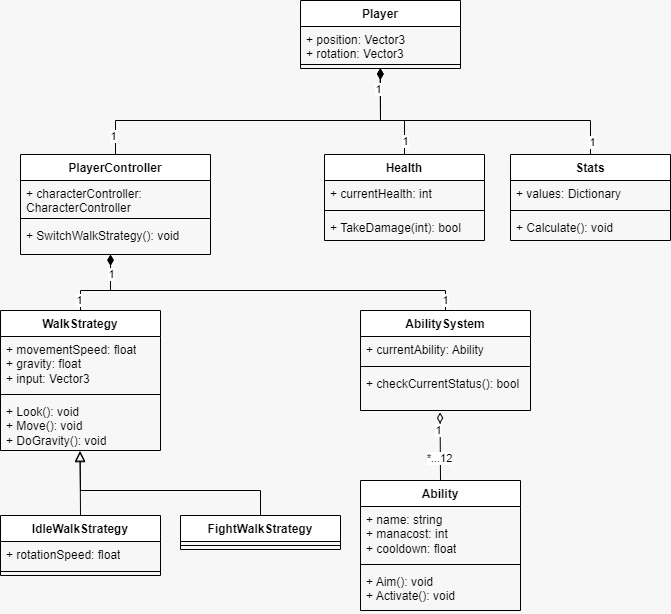

The diagram above was exported from draw.io. Its source (the exported page's mxGraphModel, read from the mxfile embedded in the PNG):
<mxGraphModel dx="988" dy="570" grid="1" gridSize="10" guides="1" tooltips="1" connect="1" arrows="1" fold="1" page="1" pageScale="1" pageWidth="827" pageHeight="1169" background="#f8f7f7" math="0" shadow="0">
  <root>
    <mxCell id="0" />
    <mxCell id="1" parent="0" />
    <mxCell id="aowVBseiavAXvMlJq1K--1" value="Player" style="swimlane;fontStyle=1;align=center;verticalAlign=top;childLayout=stackLayout;horizontal=1;startSize=26;horizontalStack=0;resizeParent=1;resizeParentMax=0;resizeLast=0;collapsible=1;marginBottom=0;whiteSpace=wrap;html=1;" parent="1" vertex="1">
      <mxGeometry x="310" y="70" width="160" height="68" as="geometry" />
    </mxCell>
    <mxCell id="aowVBseiavAXvMlJq1K--2" value="+ position: Vector3&lt;div&gt;+ rotation: Vector3&lt;/div&gt;" style="text;strokeColor=none;fillColor=none;align=left;verticalAlign=top;spacingLeft=4;spacingRight=4;overflow=hidden;rotatable=0;points=[[0,0.5],[1,0.5]];portConstraint=eastwest;whiteSpace=wrap;html=1;" parent="aowVBseiavAXvMlJq1K--1" vertex="1">
      <mxGeometry y="26" width="160" height="34" as="geometry" />
    </mxCell>
    <mxCell id="aowVBseiavAXvMlJq1K--3" value="" style="line;strokeWidth=1;fillColor=none;align=left;verticalAlign=middle;spacingTop=-1;spacingLeft=3;spacingRight=3;rotatable=0;labelPosition=right;points=[];portConstraint=eastwest;strokeColor=inherit;" parent="aowVBseiavAXvMlJq1K--1" vertex="1">
      <mxGeometry y="60" width="160" height="8" as="geometry" />
    </mxCell>
    <mxCell id="aowVBseiavAXvMlJq1K--6" value="Health" style="swimlane;fontStyle=1;align=center;verticalAlign=top;childLayout=stackLayout;horizontal=1;startSize=26;horizontalStack=0;resizeParent=1;resizeParentMax=0;resizeLast=0;collapsible=1;marginBottom=0;whiteSpace=wrap;html=1;" parent="1" vertex="1">
      <mxGeometry x="334" y="224" width="160" height="86" as="geometry" />
    </mxCell>
    <mxCell id="aowVBseiavAXvMlJq1K--7" value="+ currentHealth: int" style="text;strokeColor=none;fillColor=none;align=left;verticalAlign=top;spacingLeft=4;spacingRight=4;overflow=hidden;rotatable=0;points=[[0,0.5],[1,0.5]];portConstraint=eastwest;whiteSpace=wrap;html=1;" parent="aowVBseiavAXvMlJq1K--6" vertex="1">
      <mxGeometry y="26" width="160" height="26" as="geometry" />
    </mxCell>
    <mxCell id="aowVBseiavAXvMlJq1K--8" value="" style="line;strokeWidth=1;fillColor=none;align=left;verticalAlign=middle;spacingTop=-1;spacingLeft=3;spacingRight=3;rotatable=0;labelPosition=right;points=[];portConstraint=eastwest;strokeColor=inherit;" parent="aowVBseiavAXvMlJq1K--6" vertex="1">
      <mxGeometry y="52" width="160" height="8" as="geometry" />
    </mxCell>
    <mxCell id="aowVBseiavAXvMlJq1K--9" value="+ TakeDamage(int): bool" style="text;strokeColor=none;fillColor=none;align=left;verticalAlign=top;spacingLeft=4;spacingRight=4;overflow=hidden;rotatable=0;points=[[0,0.5],[1,0.5]];portConstraint=eastwest;whiteSpace=wrap;html=1;" parent="aowVBseiavAXvMlJq1K--6" vertex="1">
      <mxGeometry y="60" width="160" height="26" as="geometry" />
    </mxCell>
    <mxCell id="aowVBseiavAXvMlJq1K--11" value="PlayerController" style="swimlane;fontStyle=1;align=center;verticalAlign=top;childLayout=stackLayout;horizontal=1;startSize=26;horizontalStack=0;resizeParent=1;resizeParentMax=0;resizeLast=0;collapsible=1;marginBottom=0;whiteSpace=wrap;html=1;" parent="1" vertex="1">
      <mxGeometry x="30" y="224" width="190" height="100" as="geometry" />
    </mxCell>
    <mxCell id="aowVBseiavAXvMlJq1K--12" value="+ characterController: CharacterController" style="text;strokeColor=none;fillColor=none;align=left;verticalAlign=top;spacingLeft=4;spacingRight=4;overflow=hidden;rotatable=0;points=[[0,0.5],[1,0.5]];portConstraint=eastwest;whiteSpace=wrap;html=1;" parent="aowVBseiavAXvMlJq1K--11" vertex="1">
      <mxGeometry y="26" width="190" height="34" as="geometry" />
    </mxCell>
    <mxCell id="aowVBseiavAXvMlJq1K--13" value="" style="line;strokeWidth=1;fillColor=none;align=left;verticalAlign=middle;spacingTop=-1;spacingLeft=3;spacingRight=3;rotatable=0;labelPosition=right;points=[];portConstraint=eastwest;strokeColor=inherit;" parent="aowVBseiavAXvMlJq1K--11" vertex="1">
      <mxGeometry y="60" width="190" height="8" as="geometry" />
    </mxCell>
    <mxCell id="aowVBseiavAXvMlJq1K--14" value="+ SwitchWalkStrategy(): void" style="text;strokeColor=none;fillColor=none;align=left;verticalAlign=top;spacingLeft=4;spacingRight=4;overflow=hidden;rotatable=0;points=[[0,0.5],[1,0.5]];portConstraint=eastwest;whiteSpace=wrap;html=1;" parent="aowVBseiavAXvMlJq1K--11" vertex="1">
      <mxGeometry y="68" width="190" height="32" as="geometry" />
    </mxCell>
    <mxCell id="aowVBseiavAXvMlJq1K--15" value="WalkStrategy" style="swimlane;fontStyle=1;align=center;verticalAlign=top;childLayout=stackLayout;horizontal=1;startSize=26;horizontalStack=0;resizeParent=1;resizeParentMax=0;resizeLast=0;collapsible=1;marginBottom=0;whiteSpace=wrap;html=1;" parent="1" vertex="1">
      <mxGeometry x="10" y="380" width="160" height="140" as="geometry" />
    </mxCell>
    <mxCell id="aowVBseiavAXvMlJq1K--16" value="+ movementSpeed: float&lt;div&gt;+ gravity: float&lt;/div&gt;&lt;div&gt;+ input: Vector3&lt;/div&gt;" style="text;strokeColor=none;fillColor=none;align=left;verticalAlign=top;spacingLeft=4;spacingRight=4;overflow=hidden;rotatable=0;points=[[0,0.5],[1,0.5]];portConstraint=eastwest;whiteSpace=wrap;html=1;" parent="aowVBseiavAXvMlJq1K--15" vertex="1">
      <mxGeometry y="26" width="160" height="54" as="geometry" />
    </mxCell>
    <mxCell id="aowVBseiavAXvMlJq1K--17" value="" style="line;strokeWidth=1;fillColor=none;align=left;verticalAlign=middle;spacingTop=-1;spacingLeft=3;spacingRight=3;rotatable=0;labelPosition=right;points=[];portConstraint=eastwest;strokeColor=inherit;" parent="aowVBseiavAXvMlJq1K--15" vertex="1">
      <mxGeometry y="80" width="160" height="8" as="geometry" />
    </mxCell>
    <mxCell id="aowVBseiavAXvMlJq1K--18" value="+ Look(): void&lt;div&gt;+ Move(): void&lt;/div&gt;&lt;div&gt;+ DoGravity(): void&lt;/div&gt;" style="text;strokeColor=none;fillColor=none;align=left;verticalAlign=top;spacingLeft=4;spacingRight=4;overflow=hidden;rotatable=0;points=[[0,0.5],[1,0.5]];portConstraint=eastwest;whiteSpace=wrap;html=1;" parent="aowVBseiavAXvMlJq1K--15" vertex="1">
      <mxGeometry y="88" width="160" height="52" as="geometry" />
    </mxCell>
    <mxCell id="aowVBseiavAXvMlJq1K--23" value="IdleWalkStrategy" style="swimlane;fontStyle=1;align=center;verticalAlign=top;childLayout=stackLayout;horizontal=1;startSize=26;horizontalStack=0;resizeParent=1;resizeParentMax=0;resizeLast=0;collapsible=1;marginBottom=0;whiteSpace=wrap;html=1;" parent="1" vertex="1">
      <mxGeometry x="10" y="585" width="160" height="60" as="geometry" />
    </mxCell>
    <mxCell id="aowVBseiavAXvMlJq1K--24" value="+ rotationSpeed: float" style="text;strokeColor=none;fillColor=none;align=left;verticalAlign=top;spacingLeft=4;spacingRight=4;overflow=hidden;rotatable=0;points=[[0,0.5],[1,0.5]];portConstraint=eastwest;whiteSpace=wrap;html=1;" parent="aowVBseiavAXvMlJq1K--23" vertex="1">
      <mxGeometry y="26" width="160" height="26" as="geometry" />
    </mxCell>
    <mxCell id="aowVBseiavAXvMlJq1K--25" value="" style="line;strokeWidth=1;fillColor=none;align=left;verticalAlign=middle;spacingTop=-1;spacingLeft=3;spacingRight=3;rotatable=0;labelPosition=right;points=[];portConstraint=eastwest;strokeColor=inherit;" parent="aowVBseiavAXvMlJq1K--23" vertex="1">
      <mxGeometry y="52" width="160" height="8" as="geometry" />
    </mxCell>
    <mxCell id="aowVBseiavAXvMlJq1K--27" value="FightWalkStrategy" style="swimlane;fontStyle=1;align=center;verticalAlign=top;childLayout=stackLayout;horizontal=1;startSize=26;horizontalStack=0;resizeParent=1;resizeParentMax=0;resizeLast=0;collapsible=1;marginBottom=0;whiteSpace=wrap;html=1;" parent="1" vertex="1">
      <mxGeometry x="190" y="585" width="160" height="34" as="geometry" />
    </mxCell>
    <mxCell id="aowVBseiavAXvMlJq1K--29" value="" style="line;strokeWidth=1;fillColor=none;align=left;verticalAlign=middle;spacingTop=-1;spacingLeft=3;spacingRight=3;rotatable=0;labelPosition=right;points=[];portConstraint=eastwest;strokeColor=inherit;" parent="aowVBseiavAXvMlJq1K--27" vertex="1">
      <mxGeometry y="26" width="160" height="8" as="geometry" />
    </mxCell>
    <mxCell id="aowVBseiavAXvMlJq1K--31" value="AbilitySystem" style="swimlane;fontStyle=1;align=center;verticalAlign=top;childLayout=stackLayout;horizontal=1;startSize=26;horizontalStack=0;resizeParent=1;resizeParentMax=0;resizeLast=0;collapsible=1;marginBottom=0;whiteSpace=wrap;html=1;" parent="1" vertex="1">
      <mxGeometry x="370" y="380" width="170" height="100" as="geometry" />
    </mxCell>
    <mxCell id="aowVBseiavAXvMlJq1K--32" value="+ currentAbility: Ability" style="text;strokeColor=none;fillColor=none;align=left;verticalAlign=top;spacingLeft=4;spacingRight=4;overflow=hidden;rotatable=0;points=[[0,0.5],[1,0.5]];portConstraint=eastwest;whiteSpace=wrap;html=1;" parent="aowVBseiavAXvMlJq1K--31" vertex="1">
      <mxGeometry y="26" width="170" height="26" as="geometry" />
    </mxCell>
    <mxCell id="aowVBseiavAXvMlJq1K--33" value="" style="line;strokeWidth=1;fillColor=none;align=left;verticalAlign=middle;spacingTop=-1;spacingLeft=3;spacingRight=3;rotatable=0;labelPosition=right;points=[];portConstraint=eastwest;strokeColor=inherit;" parent="aowVBseiavAXvMlJq1K--31" vertex="1">
      <mxGeometry y="52" width="170" height="8" as="geometry" />
    </mxCell>
    <mxCell id="aowVBseiavAXvMlJq1K--34" value="+ checkCurrentStatus(): bool" style="text;strokeColor=none;fillColor=none;align=left;verticalAlign=top;spacingLeft=4;spacingRight=4;overflow=hidden;rotatable=0;points=[[0,0.5],[1,0.5]];portConstraint=eastwest;whiteSpace=wrap;html=1;" parent="aowVBseiavAXvMlJq1K--31" vertex="1">
      <mxGeometry y="60" width="170" height="40" as="geometry" />
    </mxCell>
    <mxCell id="aowVBseiavAXvMlJq1K--39" value="Ability" style="swimlane;fontStyle=1;align=center;verticalAlign=top;childLayout=stackLayout;horizontal=1;startSize=26;horizontalStack=0;resizeParent=1;resizeParentMax=0;resizeLast=0;collapsible=1;marginBottom=0;whiteSpace=wrap;html=1;" parent="1" vertex="1">
      <mxGeometry x="370" y="550" width="160" height="130" as="geometry" />
    </mxCell>
    <mxCell id="aowVBseiavAXvMlJq1K--40" value="+ name: string&lt;div&gt;+ manacost: int&lt;/div&gt;&lt;div&gt;+ cooldown: float&lt;/div&gt;" style="text;strokeColor=none;fillColor=none;align=left;verticalAlign=top;spacingLeft=4;spacingRight=4;overflow=hidden;rotatable=0;points=[[0,0.5],[1,0.5]];portConstraint=eastwest;whiteSpace=wrap;html=1;" parent="aowVBseiavAXvMlJq1K--39" vertex="1">
      <mxGeometry y="26" width="160" height="54" as="geometry" />
    </mxCell>
    <mxCell id="aowVBseiavAXvMlJq1K--41" value="" style="line;strokeWidth=1;fillColor=none;align=left;verticalAlign=middle;spacingTop=-1;spacingLeft=3;spacingRight=3;rotatable=0;labelPosition=right;points=[];portConstraint=eastwest;strokeColor=inherit;" parent="aowVBseiavAXvMlJq1K--39" vertex="1">
      <mxGeometry y="80" width="160" height="8" as="geometry" />
    </mxCell>
    <mxCell id="aowVBseiavAXvMlJq1K--42" value="+ Aim(): void&lt;div&gt;+ Activate(): void&lt;/div&gt;" style="text;strokeColor=none;fillColor=none;align=left;verticalAlign=top;spacingLeft=4;spacingRight=4;overflow=hidden;rotatable=0;points=[[0,0.5],[1,0.5]];portConstraint=eastwest;whiteSpace=wrap;html=1;" parent="aowVBseiavAXvMlJq1K--39" vertex="1">
      <mxGeometry y="88" width="160" height="42" as="geometry" />
    </mxCell>
    <mxCell id="aowVBseiavAXvMlJq1K--43" value="Stats" style="swimlane;fontStyle=1;align=center;verticalAlign=top;childLayout=stackLayout;horizontal=1;startSize=26;horizontalStack=0;resizeParent=1;resizeParentMax=0;resizeLast=0;collapsible=1;marginBottom=0;whiteSpace=wrap;html=1;" parent="1" vertex="1">
      <mxGeometry x="520" y="224" width="160" height="86" as="geometry" />
    </mxCell>
    <mxCell id="aowVBseiavAXvMlJq1K--44" value="+ values: Dictionary" style="text;strokeColor=none;fillColor=none;align=left;verticalAlign=top;spacingLeft=4;spacingRight=4;overflow=hidden;rotatable=0;points=[[0,0.5],[1,0.5]];portConstraint=eastwest;whiteSpace=wrap;html=1;" parent="aowVBseiavAXvMlJq1K--43" vertex="1">
      <mxGeometry y="26" width="160" height="26" as="geometry" />
    </mxCell>
    <mxCell id="aowVBseiavAXvMlJq1K--45" value="" style="line;strokeWidth=1;fillColor=none;align=left;verticalAlign=middle;spacingTop=-1;spacingLeft=3;spacingRight=3;rotatable=0;labelPosition=right;points=[];portConstraint=eastwest;strokeColor=inherit;" parent="aowVBseiavAXvMlJq1K--43" vertex="1">
      <mxGeometry y="52" width="160" height="8" as="geometry" />
    </mxCell>
    <mxCell id="aowVBseiavAXvMlJq1K--46" value="+ Calculate(): void" style="text;strokeColor=none;fillColor=none;align=left;verticalAlign=top;spacingLeft=4;spacingRight=4;overflow=hidden;rotatable=0;points=[[0,0.5],[1,0.5]];portConstraint=eastwest;whiteSpace=wrap;html=1;" parent="aowVBseiavAXvMlJq1K--43" vertex="1">
      <mxGeometry y="60" width="160" height="26" as="geometry" />
    </mxCell>
    <mxCell id="aowVBseiavAXvMlJq1K--47" value="" style="endArrow=none;startArrow=diamondThin;endFill=0;startFill=1;html=1;verticalAlign=bottom;labelBackgroundColor=none;strokeWidth=1;startSize=8;endSize=8;rounded=0;entryX=0.5;entryY=0;entryDx=0;entryDy=0;exitX=0.5;exitY=1;exitDx=0;exitDy=0;" parent="1" source="aowVBseiavAXvMlJq1K--1" target="aowVBseiavAXvMlJq1K--11" edge="1">
      <mxGeometry width="160" relative="1" as="geometry">
        <mxPoint x="430" y="140" as="sourcePoint" />
        <mxPoint x="590" y="140" as="targetPoint" />
        <Array as="points">
          <mxPoint x="390" y="190" />
          <mxPoint x="125" y="190" />
        </Array>
      </mxGeometry>
    </mxCell>
    <mxCell id="bjlSY4lnEW0ULxbKMSI3-2" value="1" style="edgeLabel;html=1;align=center;verticalAlign=middle;resizable=0;points=[];" vertex="1" connectable="0" parent="aowVBseiavAXvMlJq1K--47">
      <mxGeometry x="0.8906" y="-3" relative="1" as="geometry">
        <mxPoint as="offset" />
      </mxGeometry>
    </mxCell>
    <mxCell id="aowVBseiavAXvMlJq1K--48" value="" style="endArrow=none;startArrow=diamondThin;endFill=0;startFill=1;html=1;verticalAlign=bottom;labelBackgroundColor=none;strokeWidth=1;startSize=8;endSize=8;rounded=0;entryX=0.5;entryY=0;entryDx=0;entryDy=0;exitX=0.497;exitY=1;exitDx=0;exitDy=0;exitPerimeter=0;" parent="1" source="aowVBseiavAXvMlJq1K--3" target="aowVBseiavAXvMlJq1K--6" edge="1">
      <mxGeometry width="160" relative="1" as="geometry">
        <mxPoint x="402" y="138" as="sourcePoint" />
        <mxPoint x="426" y="224" as="targetPoint" />
        <Array as="points">
          <mxPoint x="390" y="190" />
          <mxPoint x="414" y="190" />
        </Array>
      </mxGeometry>
    </mxCell>
    <mxCell id="bjlSY4lnEW0ULxbKMSI3-3" value="1" style="edgeLabel;html=1;align=center;verticalAlign=middle;resizable=0;points=[];" vertex="1" connectable="0" parent="aowVBseiavAXvMlJq1K--48">
      <mxGeometry x="0.76" relative="1" as="geometry">
        <mxPoint as="offset" />
      </mxGeometry>
    </mxCell>
    <mxCell id="aowVBseiavAXvMlJq1K--49" value="" style="endArrow=none;startArrow=diamondThin;endFill=0;startFill=1;html=1;verticalAlign=bottom;labelBackgroundColor=none;strokeWidth=1;startSize=8;endSize=8;rounded=0;entryX=0.5;entryY=0;entryDx=0;entryDy=0;exitX=0.5;exitY=1;exitDx=0;exitDy=0;" parent="1" source="aowVBseiavAXvMlJq1K--1" target="aowVBseiavAXvMlJq1K--43" edge="1">
      <mxGeometry width="160" relative="1" as="geometry">
        <mxPoint x="400" y="140" as="sourcePoint" />
        <mxPoint x="700" y="130" as="targetPoint" />
        <Array as="points">
          <mxPoint x="390" y="190" />
          <mxPoint x="600" y="190" />
        </Array>
      </mxGeometry>
    </mxCell>
    <mxCell id="bjlSY4lnEW0ULxbKMSI3-1" value="1" style="edgeLabel;html=1;align=center;verticalAlign=middle;resizable=0;points=[];" vertex="1" connectable="0" parent="aowVBseiavAXvMlJq1K--49">
      <mxGeometry x="-0.8662" y="-3" relative="1" as="geometry">
        <mxPoint as="offset" />
      </mxGeometry>
    </mxCell>
    <mxCell id="bjlSY4lnEW0ULxbKMSI3-4" value="1" style="edgeLabel;html=1;align=center;verticalAlign=middle;resizable=0;points=[];" vertex="1" connectable="0" parent="aowVBseiavAXvMlJq1K--49">
      <mxGeometry x="0.9108" y="1" relative="1" as="geometry">
        <mxPoint as="offset" />
      </mxGeometry>
    </mxCell>
    <mxCell id="aowVBseiavAXvMlJq1K--50" value="" style="endArrow=none;startArrow=diamondThin;endFill=0;startFill=1;html=1;verticalAlign=bottom;labelBackgroundColor=none;strokeWidth=1;startSize=8;endSize=8;rounded=0;exitX=0.474;exitY=1.012;exitDx=0;exitDy=0;exitPerimeter=0;entryX=0.5;entryY=0;entryDx=0;entryDy=0;" parent="1" source="aowVBseiavAXvMlJq1K--14" target="aowVBseiavAXvMlJq1K--15" edge="1">
      <mxGeometry width="160" relative="1" as="geometry">
        <mxPoint x="630" y="400" as="sourcePoint" />
        <mxPoint x="790" y="400" as="targetPoint" />
        <Array as="points">
          <mxPoint x="120" y="360" />
          <mxPoint x="90" y="360" />
        </Array>
      </mxGeometry>
    </mxCell>
    <mxCell id="bjlSY4lnEW0ULxbKMSI3-7" value="1" style="edgeLabel;html=1;align=center;verticalAlign=middle;resizable=0;points=[];" vertex="1" connectable="0" parent="aowVBseiavAXvMlJq1K--50">
      <mxGeometry x="0.7617" y="-2" relative="1" as="geometry">
        <mxPoint as="offset" />
      </mxGeometry>
    </mxCell>
    <mxCell id="aowVBseiavAXvMlJq1K--51" value="" style="endArrow=none;startArrow=diamondThin;endFill=0;startFill=1;html=1;verticalAlign=bottom;labelBackgroundColor=none;strokeWidth=1;startSize=8;endSize=8;rounded=0;entryX=0.5;entryY=0;entryDx=0;entryDy=0;" parent="1" target="aowVBseiavAXvMlJq1K--31" edge="1">
      <mxGeometry width="160" relative="1" as="geometry">
        <mxPoint x="120" y="324" as="sourcePoint" />
        <mxPoint x="360" y="340" as="targetPoint" />
        <Array as="points">
          <mxPoint x="120" y="360" />
          <mxPoint x="455" y="360" />
        </Array>
      </mxGeometry>
    </mxCell>
    <mxCell id="bjlSY4lnEW0ULxbKMSI3-5" value="1" style="edgeLabel;html=1;align=center;verticalAlign=middle;resizable=0;points=[];" vertex="1" connectable="0" parent="aowVBseiavAXvMlJq1K--51">
      <mxGeometry x="-0.9038" relative="1" as="geometry">
        <mxPoint as="offset" />
      </mxGeometry>
    </mxCell>
    <mxCell id="bjlSY4lnEW0ULxbKMSI3-6" value="1" style="edgeLabel;html=1;align=center;verticalAlign=middle;resizable=0;points=[];" vertex="1" connectable="0" parent="aowVBseiavAXvMlJq1K--51">
      <mxGeometry x="0.9427" y="-1" relative="1" as="geometry">
        <mxPoint as="offset" />
      </mxGeometry>
    </mxCell>
    <mxCell id="aowVBseiavAXvMlJq1K--52" value="" style="endArrow=block;html=1;rounded=0;align=center;verticalAlign=bottom;endFill=0;labelBackgroundColor=none;endSize=8;exitX=0.5;exitY=0;exitDx=0;exitDy=0;entryX=0.497;entryY=1.008;entryDx=0;entryDy=0;entryPerimeter=0;" parent="1" source="aowVBseiavAXvMlJq1K--23" target="aowVBseiavAXvMlJq1K--18" edge="1">
      <mxGeometry relative="1" as="geometry">
        <mxPoint x="620" y="420" as="sourcePoint" />
        <mxPoint x="780" y="420" as="targetPoint" />
      </mxGeometry>
    </mxCell>
    <mxCell id="aowVBseiavAXvMlJq1K--53" value="" style="resizable=0;html=1;align=center;verticalAlign=top;labelBackgroundColor=none;" parent="aowVBseiavAXvMlJq1K--52" connectable="0" vertex="1">
      <mxGeometry relative="1" as="geometry" />
    </mxCell>
    <mxCell id="aowVBseiavAXvMlJq1K--54" value="" style="endArrow=block;html=1;rounded=0;align=center;verticalAlign=bottom;endFill=0;labelBackgroundColor=none;endSize=8;exitX=0.5;exitY=0;exitDx=0;exitDy=0;entryX=0.497;entryY=1.023;entryDx=0;entryDy=0;entryPerimeter=0;" parent="1" source="aowVBseiavAXvMlJq1K--27" target="aowVBseiavAXvMlJq1K--18" edge="1">
      <mxGeometry relative="1" as="geometry">
        <mxPoint x="690" y="410" as="sourcePoint" />
        <mxPoint x="90" y="520" as="targetPoint" />
        <Array as="points">
          <mxPoint x="270" y="560" />
          <mxPoint x="90" y="560" />
        </Array>
      </mxGeometry>
    </mxCell>
    <mxCell id="aowVBseiavAXvMlJq1K--55" value="" style="resizable=0;html=1;align=center;verticalAlign=top;labelBackgroundColor=none;" parent="aowVBseiavAXvMlJq1K--54" connectable="0" vertex="1">
      <mxGeometry relative="1" as="geometry" />
    </mxCell>
    <mxCell id="aowVBseiavAXvMlJq1K--56" value="" style="endArrow=none;startArrow=diamondThin;endFill=0;startFill=0;html=1;verticalAlign=bottom;labelBackgroundColor=none;strokeWidth=1;startSize=8;endSize=8;rounded=0;exitX=0.468;exitY=1.05;exitDx=0;exitDy=0;exitPerimeter=0;entryX=0.5;entryY=0;entryDx=0;entryDy=0;" parent="1" source="aowVBseiavAXvMlJq1K--34" target="aowVBseiavAXvMlJq1K--39" edge="1">
      <mxGeometry width="160" relative="1" as="geometry">
        <mxPoint x="690" y="470" as="sourcePoint" />
        <mxPoint x="850" y="470" as="targetPoint" />
      </mxGeometry>
    </mxCell>
    <mxCell id="aowVBseiavAXvMlJq1K--57" value="1" style="edgeLabel;html=1;align=center;verticalAlign=middle;resizable=0;points=[];" parent="aowVBseiavAXvMlJq1K--56" vertex="1" connectable="0">
      <mxGeometry x="-0.5063" y="-2" relative="1" as="geometry">
        <mxPoint as="offset" />
      </mxGeometry>
    </mxCell>
    <mxCell id="aowVBseiavAXvMlJq1K--58" value="*...12" style="edgeLabel;html=1;align=center;verticalAlign=middle;resizable=0;points=[];" parent="aowVBseiavAXvMlJq1K--56" vertex="1" connectable="0">
      <mxGeometry x="0.3174" y="-1" relative="1" as="geometry">
        <mxPoint as="offset" />
      </mxGeometry>
    </mxCell>
  </root>
</mxGraphModel>